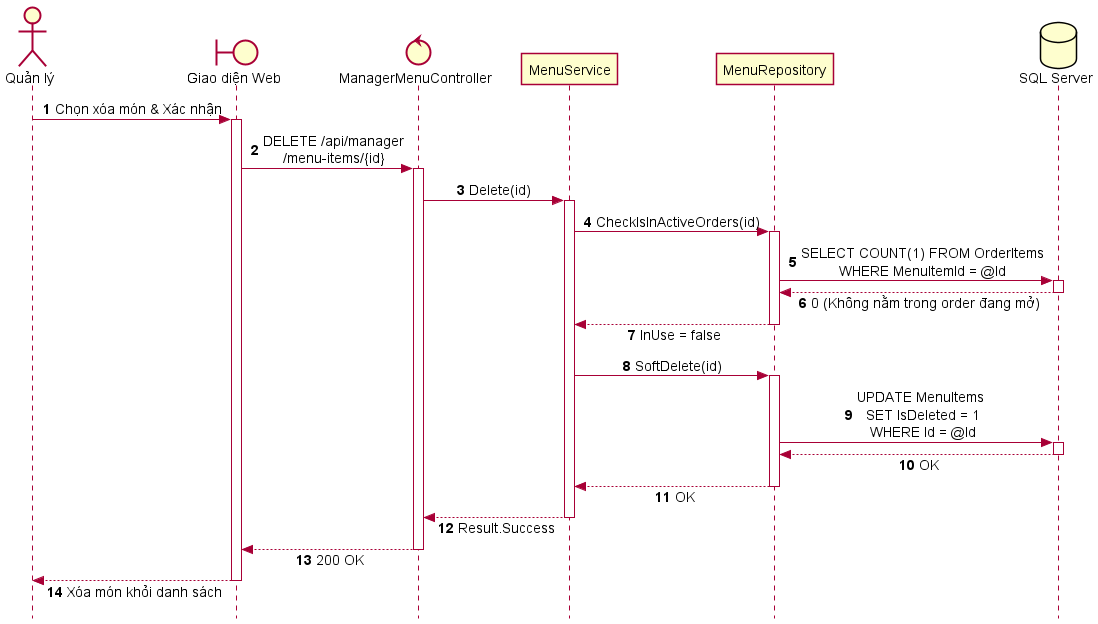

The diagram above was rendered by PlantUML. Its source (embedded in the PNG):
@startuml SD_UC_A1_4_Delete_MenuItem
autonumber
skinparam style strictuml
skinparam sequenceMessageAlign center
skinparam responseMessageBelowArrow true
skinparam defaultFontName "Segoe UI", Arial, sans-serif
skinparam defaultFontSize 14

actor "Quản lý" as Manager
boundary "Giao diện Web" as UI
control "ManagerMenuController" as Controller
participant "MenuService" as Service
participant "MenuRepository" as Repo
database "SQL Server" as DB

Manager -> UI: Chọn xóa món & Xác nhận
activate UI

UI -> Controller: DELETE /api/manager\n/menu-items/{id}
activate Controller

Controller -> Service: Delete(id)
activate Service

Service -> Repo: CheckIsInActiveOrders(id)
activate Repo
Repo -> DB: SELECT COUNT(1) FROM OrderItems\nWHERE MenuItemId = @Id
activate DB
DB --> Repo: 0 (Không nằm trong order đang mở)
deactivate DB
Repo --> Service: InUse = false
deactivate Repo

Service -> Repo: SoftDelete(id)
activate Repo

Repo -> DB: UPDATE MenuItems \nSET IsDeleted = 1\nWHERE Id = @Id
activate DB
DB --> Repo: OK
deactivate DB

Repo --> Service: OK
deactivate Repo

Service --> Controller: Result.Success
deactivate Service

Controller --> UI: 200 OK
deactivate Controller

UI --> Manager: Xóa món khỏi danh sách
deactivate UI

@enduml